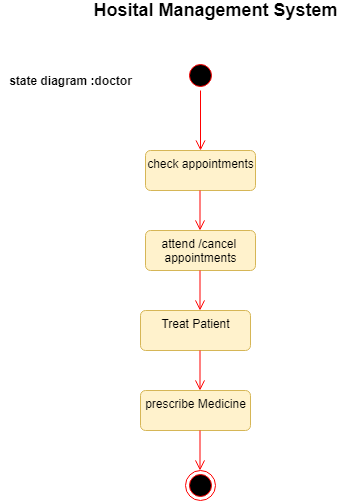

The diagram above was exported from draw.io. Its source (the exported page's mxGraphModel, read from the mxfile embedded in the PNG):
<mxGraphModel dx="868" dy="425" grid="1" gridSize="10" guides="1" tooltips="1" connect="1" arrows="1" fold="1" page="1" pageScale="1" pageWidth="850" pageHeight="1100" math="0" shadow="0">
  <root>
    <mxCell id="0" />
    <mxCell id="1" parent="0" />
    <mxCell id="tcWlIZhSUfj8GNZDei5o-1" value="&lt;b&gt;state diagram :doctor&lt;/b&gt;" style="text;html=1;align=center;verticalAlign=middle;resizable=0;points=[];autosize=1;" parent="1" vertex="1">
      <mxGeometry x="115" y="100" width="140" height="20" as="geometry" />
    </mxCell>
    <mxCell id="tcWlIZhSUfj8GNZDei5o-2" value="&lt;b&gt;&lt;font style=&quot;font-size: 18px&quot;&gt;Hosital Management System&lt;/font&gt;&lt;/b&gt;" style="text;html=1;align=center;verticalAlign=middle;resizable=0;points=[];autosize=1;" parent="1" vertex="1">
      <mxGeometry x="200" y="30" width="260" height="20" as="geometry" />
    </mxCell>
    <mxCell id="tcWlIZhSUfj8GNZDei5o-5" value="" style="ellipse;html=1;shape=startState;fillColor=#000000;strokeColor=#ff0000;" parent="1" vertex="1">
      <mxGeometry x="300" y="90" width="30" height="30" as="geometry" />
    </mxCell>
    <mxCell id="tcWlIZhSUfj8GNZDei5o-6" value="" style="edgeStyle=orthogonalEdgeStyle;html=1;verticalAlign=bottom;endArrow=open;endSize=8;strokeColor=#ff0000;entryX=0.5;entryY=0;entryDx=0;entryDy=0;" parent="1" source="tcWlIZhSUfj8GNZDei5o-5" target="tcWlIZhSUfj8GNZDei5o-7" edge="1">
      <mxGeometry relative="1" as="geometry">
        <mxPoint x="315" y="190" as="targetPoint" />
        <Array as="points" />
      </mxGeometry>
    </mxCell>
    <mxCell id="tcWlIZhSUfj8GNZDei5o-7" value="check appointments" style="html=1;align=center;verticalAlign=top;rounded=1;absoluteArcSize=1;arcSize=10;dashed=0;fillColor=#fff2cc;strokeColor=#d6b656;" parent="1" vertex="1">
      <mxGeometry x="260" y="180" width="110" height="40" as="geometry" />
    </mxCell>
    <mxCell id="tcWlIZhSUfj8GNZDei5o-8" value="attend /cancel &lt;br&gt;appointments" style="html=1;align=center;verticalAlign=top;rounded=1;absoluteArcSize=1;arcSize=10;dashed=0;fillColor=#fff2cc;strokeColor=#d6b656;" parent="1" vertex="1">
      <mxGeometry x="260" y="260" width="110" height="40" as="geometry" />
    </mxCell>
    <mxCell id="tcWlIZhSUfj8GNZDei5o-10" value="prescribe Medicine" style="html=1;align=center;verticalAlign=top;rounded=1;absoluteArcSize=1;arcSize=10;dashed=0;fillColor=#fff2cc;strokeColor=#d6b656;" parent="1" vertex="1">
      <mxGeometry x="255" y="420" width="110" height="40" as="geometry" />
    </mxCell>
    <mxCell id="tcWlIZhSUfj8GNZDei5o-11" value="Treat Patient" style="html=1;align=center;verticalAlign=top;rounded=1;absoluteArcSize=1;arcSize=10;dashed=0;fillColor=#fff2cc;strokeColor=#d6b656;" parent="1" vertex="1">
      <mxGeometry x="255" y="340" width="110" height="40" as="geometry" />
    </mxCell>
    <mxCell id="tcWlIZhSUfj8GNZDei5o-12" value="" style="ellipse;html=1;shape=endState;fillColor=#000000;strokeColor=#ff0000;" parent="1" vertex="1">
      <mxGeometry x="300" y="500" width="30" height="30" as="geometry" />
    </mxCell>
    <mxCell id="tcWlIZhSUfj8GNZDei5o-22" value="" style="edgeStyle=orthogonalEdgeStyle;html=1;verticalAlign=bottom;endArrow=open;endSize=8;strokeColor=#ff0000;" parent="1" edge="1">
      <mxGeometry relative="1" as="geometry">
        <mxPoint x="314.5" y="260" as="targetPoint" />
        <mxPoint x="314.5" y="220" as="sourcePoint" />
      </mxGeometry>
    </mxCell>
    <mxCell id="tcWlIZhSUfj8GNZDei5o-23" value="" style="edgeStyle=orthogonalEdgeStyle;html=1;verticalAlign=bottom;endArrow=open;endSize=8;strokeColor=#ff0000;" parent="1" edge="1">
      <mxGeometry relative="1" as="geometry">
        <mxPoint x="314.5" y="340" as="targetPoint" />
        <mxPoint x="314.5" y="300" as="sourcePoint" />
      </mxGeometry>
    </mxCell>
    <mxCell id="tcWlIZhSUfj8GNZDei5o-24" value="" style="edgeStyle=orthogonalEdgeStyle;html=1;verticalAlign=bottom;endArrow=open;endSize=8;strokeColor=#ff0000;" parent="1" edge="1">
      <mxGeometry relative="1" as="geometry">
        <mxPoint x="314.5" y="420" as="targetPoint" />
        <mxPoint x="314.5" y="380" as="sourcePoint" />
      </mxGeometry>
    </mxCell>
    <mxCell id="tcWlIZhSUfj8GNZDei5o-25" value="" style="edgeStyle=orthogonalEdgeStyle;html=1;verticalAlign=bottom;endArrow=open;endSize=8;strokeColor=#ff0000;" parent="1" edge="1">
      <mxGeometry relative="1" as="geometry">
        <mxPoint x="314.5" y="500" as="targetPoint" />
        <mxPoint x="314.5" y="460" as="sourcePoint" />
      </mxGeometry>
    </mxCell>
  </root>
</mxGraphModel>